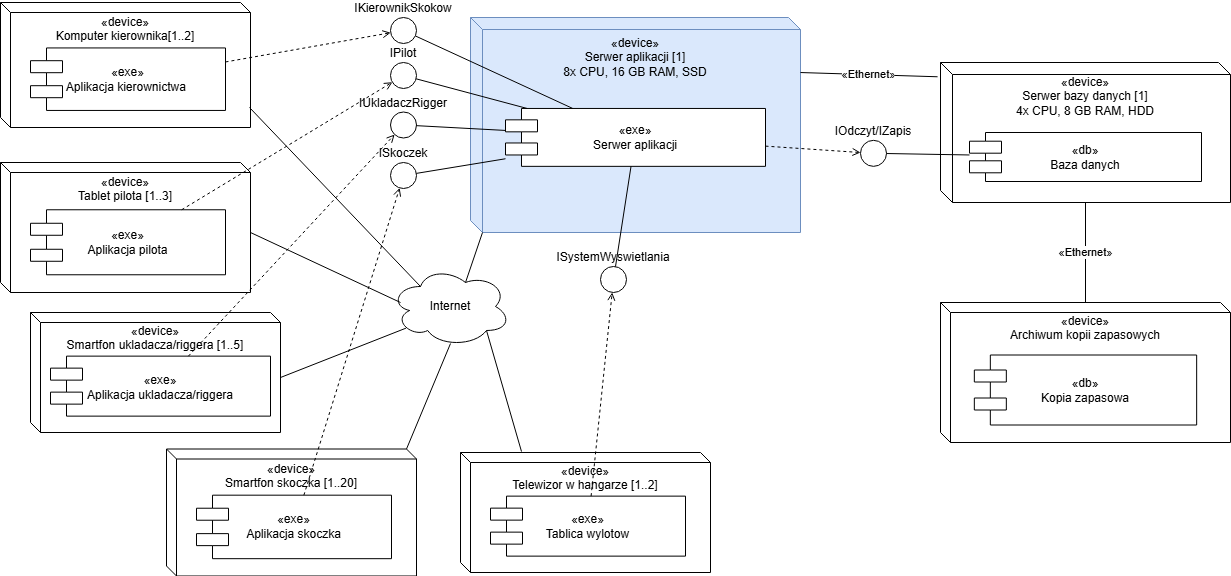

The diagram above was exported from draw.io. Its source (the exported page's mxGraphModel, read from the mxfile embedded in the PNG):
<mxGraphModel dx="1372" dy="763" grid="1" gridSize="10" guides="1" tooltips="1" connect="1" arrows="1" fold="1" page="1" pageScale="1" pageWidth="1500" pageHeight="850" math="0" shadow="0">
  <root>
    <mxCell id="0" />
    <mxCell id="1" parent="0" />
    <mxCell id="n_pc" parent="1" style="shape=cube;whiteSpace=wrap;html=1;size=10;verticalAlign=top;align=center;container=1;collapsible=0;spacingTop=6;" value="«device»&lt;br&gt;Komputer kierownika[1..2]" vertex="1">
      <mxGeometry height="125" width="250" x="50" y="10" as="geometry" />
    </mxCell>
    <mxCell id="c_manifest" parent="n_pc" style="shape=component;html=1;whiteSpace=wrap;align=center;verticalAlign=middle;" value="«exe»&lt;br&gt;Aplikacja kierownictwa&amp;nbsp;" vertex="1">
      <mxGeometry height="62.50000000000001" width="195" x="30" y="45.45454545454546" as="geometry" />
    </mxCell>
    <mxCell id="n_tablet" parent="1" style="shape=cube;whiteSpace=wrap;html=1;size=10;verticalAlign=top;align=center;container=1;collapsible=0;spacingTop=6;" value="«device»&lt;br&gt;Tablet pilota [1..3]" vertex="1">
      <mxGeometry height="130" width="250" x="50" y="170" as="geometry" />
    </mxCell>
    <mxCell id="c_pilot" parent="n_tablet" style="shape=component;html=1;whiteSpace=wrap;align=center;verticalAlign=middle;" value="«exe»&#10;Aplikacja pilota" vertex="1">
      <mxGeometry height="65" width="195" x="30" y="47.27272727272727" as="geometry" />
    </mxCell>
    <mxCell id="n_phone" parent="1" style="shape=cube;whiteSpace=wrap;html=1;size=10;verticalAlign=top;align=center;container=1;collapsible=0;spacingTop=5;" value="«device»&lt;br&gt;Smartfon ukladacza/riggera [1..5]" vertex="1">
      <mxGeometry height="120" width="250" x="80" y="320" as="geometry" />
    </mxCell>
    <mxCell id="c_packer" parent="n_phone" style="shape=component;html=1;whiteSpace=wrap;align=center;verticalAlign=middle;spacingTop=2;" value="«exe»&lt;br&gt;Aplikacja ukladacza/riggera" vertex="1">
      <mxGeometry height="60" width="220" x="20" y="43.64" as="geometry" />
    </mxCell>
    <mxCell id="n_kiosk" parent="1" style="shape=cube;whiteSpace=wrap;html=1;size=10;verticalAlign=top;align=center;container=1;collapsible=0;spacingTop=6;" value="&lt;div&gt;&lt;span style=&quot;background-color: transparent; color: light-dark(rgb(0, 0, 0), rgb(255, 255, 255));&quot;&gt;«device»&lt;/span&gt;&lt;/div&gt;Smartfon skoczka [1..20]" vertex="1">
      <mxGeometry height="127" width="250" x="216" y="456.5" as="geometry" />
    </mxCell>
    <mxCell id="c_kiosk" parent="n_kiosk" style="shape=component;html=1;whiteSpace=wrap;align=center;verticalAlign=middle;" value="«exe»&#10;Aplikacja skoczka" vertex="1">
      <mxGeometry height="63.5" width="195" x="30" y="46.18181818181817" as="geometry" />
    </mxCell>
    <mxCell id="n_tv" parent="1" style="shape=cube;whiteSpace=wrap;html=1;size=10;verticalAlign=top;align=center;container=1;collapsible=0;spacingTop=5;" value="«device»&#10;Telewizor w hangarze [1..2]" vertex="1">
      <mxGeometry height="120" width="250" x="510" y="460" as="geometry" />
    </mxCell>
    <mxCell id="c_display" parent="n_tv" style="shape=component;html=1;whiteSpace=wrap;align=center;verticalAlign=middle;" value="«exe»&#10;Tablica wylotow" vertex="1">
      <mxGeometry height="59.99999999999999" width="195" x="30" y="43.63636363636363" as="geometry" />
    </mxCell>
    <mxCell id="i_ks" parent="1" style="ellipse;whiteSpace=wrap;html=1;verticalLabelPosition=top;verticalAlign=bottom;" value="IKierownikSkokow" vertex="1">
      <mxGeometry height="26" width="26" x="440" y="25" as="geometry" />
    </mxCell>
    <mxCell id="i_pil" parent="1" style="ellipse;whiteSpace=wrap;html=1;verticalLabelPosition=top;verticalAlign=bottom;" value="IPilot" vertex="1">
      <mxGeometry height="26" width="26" x="440" y="70" as="geometry" />
    </mxCell>
    <mxCell id="i_ur" parent="1" style="ellipse;whiteSpace=wrap;html=1;verticalLabelPosition=top;verticalAlign=bottom;" value="IUkladaczRigger" vertex="1">
      <mxGeometry height="26" width="26" x="440" y="119.5" as="geometry" />
    </mxCell>
    <mxCell id="i_sk" parent="1" style="ellipse;whiteSpace=wrap;html=1;verticalLabelPosition=top;verticalAlign=bottom;" value="ISkoczek" vertex="1">
      <mxGeometry height="26" width="26" x="440" y="170" as="geometry" />
    </mxCell>
    <mxCell id="i_sw" parent="1" style="ellipse;whiteSpace=wrap;html=1;verticalLabelPosition=top;verticalAlign=bottom;" value="ISystemWyswietlania" vertex="1">
      <mxGeometry height="26" width="26" x="650" y="274" as="geometry" />
    </mxCell>
    <mxCell id="n_app" parent="1" style="shape=cube;whiteSpace=wrap;html=1;size=12;verticalAlign=top;align=center;container=1;collapsible=0;fillColor=#dae8fc;strokeColor=#6c8ebf;spacingTop=12;" value="«device»&#10;Serwer aplikacji [1]&#10;8x CPU, 16 GB RAM, SSD" vertex="1">
      <mxGeometry height="215" width="330" x="520" y="25" as="geometry" />
    </mxCell>
    <mxCell id="c_app" parent="n_app" style="shape=component;html=1;whiteSpace=wrap;align=center;verticalAlign=middle;fillColor=#ffffff;" value="«exe»&#10;Serwer aplikacji" vertex="1">
      <mxGeometry height="57.88461538461538" width="260" x="35" y="90.96153846153845" as="geometry" />
    </mxCell>
    <mxCell id="i_db" parent="1" style="ellipse;whiteSpace=wrap;html=1;verticalLabelPosition=top;verticalAlign=bottom;" value="IOdczyt/IZapis" vertex="1">
      <mxGeometry height="26" width="26" x="910" y="147.85" as="geometry" />
    </mxCell>
    <mxCell id="n_db" parent="1" style="shape=cube;whiteSpace=wrap;html=1;size=12;verticalAlign=top;align=center;container=1;collapsible=0;spacingTop=6;" value="«device»&#10;Serwer bazy danych [1]&#10;4x CPU, 8 GB RAM, HDD" vertex="1">
      <mxGeometry height="140" width="290" x="990" y="70" as="geometry" />
    </mxCell>
    <mxCell id="c_db" parent="n_db" style="shape=component;html=1;whiteSpace=wrap;align=center;verticalAlign=middle;fillColor=#ffffff;" value="«db»&lt;br&gt;Baza danych" vertex="1">
      <mxGeometry height="49" width="232" x="29" y="70" as="geometry" />
    </mxCell>
    <mxCell id="n_backup" parent="1" style="shape=cube;whiteSpace=wrap;html=1;size=10;verticalAlign=top;align=center;container=1;collapsible=0;spacingTop=5;" value="«device»&lt;br&gt;Archiwum kopii zapasowych" vertex="1">
      <mxGeometry height="140" width="290" x="990" y="310" as="geometry" />
    </mxCell>
    <mxCell id="c_bkp" parent="n_backup" style="shape=component;html=1;whiteSpace=wrap;align=center;verticalAlign=middle;" value="«db»&#10;Kopia zapasowa" vertex="1">
      <mxGeometry height="70" width="222.33333333333334" x="33.833333333333336" y="52.5" as="geometry" />
    </mxCell>
    <mxCell id="p_ks" edge="1" parent="1" source="c_app" style="endArrow=none;html=1;rounded=0;" target="i_ks">
      <mxGeometry relative="1" as="geometry" />
    </mxCell>
    <mxCell id="p_pil" edge="1" parent="1" source="c_app" style="endArrow=none;html=1;rounded=0;" target="i_pil">
      <mxGeometry relative="1" as="geometry" />
    </mxCell>
    <mxCell id="p_ur" edge="1" parent="1" source="c_app" style="endArrow=none;html=1;rounded=0;" target="i_ur">
      <mxGeometry relative="1" as="geometry" />
    </mxCell>
    <mxCell id="p_sk" edge="1" parent="1" source="c_app" style="endArrow=none;html=1;rounded=0;" target="i_sk">
      <mxGeometry relative="1" as="geometry" />
    </mxCell>
    <mxCell id="p_sw" edge="1" parent="1" source="c_app" style="endArrow=none;html=1;rounded=0;" target="i_sw">
      <mxGeometry relative="1" as="geometry" />
    </mxCell>
    <mxCell id="r_pc" edge="1" parent="1" source="c_manifest" style="endArrow=open;endFill=0;dashed=1;html=1;rounded=0;" target="i_ks" value="">
      <mxGeometry relative="1" as="geometry" />
    </mxCell>
    <mxCell id="r_tablet" edge="1" parent="1" source="c_pilot" style="endArrow=open;endFill=0;dashed=1;html=1;rounded=0;" target="i_pil" value="">
      <mxGeometry relative="1" x="0.0055" as="geometry">
        <mxPoint as="offset" />
      </mxGeometry>
    </mxCell>
    <mxCell id="r_phone" edge="1" parent="1" source="c_packer" style="endArrow=open;endFill=0;dashed=1;html=1;rounded=0;" target="i_ur" value="">
      <mxGeometry relative="1" x="0.1258" y="7" as="geometry">
        <mxPoint as="offset" />
      </mxGeometry>
    </mxCell>
    <mxCell id="r_kiosk" edge="1" parent="1" source="c_kiosk" style="endArrow=open;endFill=0;dashed=1;html=1;rounded=0;" target="i_sk" value="">
      <mxGeometry relative="1" as="geometry" />
    </mxCell>
    <mxCell id="r_tv" edge="1" parent="1" source="c_display" style="endArrow=open;endFill=0;dashed=1;html=1;rounded=0;" target="i_sw" value="">
      <mxGeometry relative="1" as="geometry" />
    </mxCell>
    <mxCell id="pd_db" edge="1" parent="1" source="c_db" style="endArrow=none;html=1;rounded=0;" target="i_db">
      <mxGeometry relative="1" as="geometry" />
    </mxCell>
    <mxCell id="rd_db" edge="1" parent="1" source="c_app" style="endArrow=open;endFill=0;dashed=1;html=1;rounded=0;" target="i_db" value="">
      <mxGeometry relative="1" as="geometry" />
    </mxCell>
    <mxCell id="e_backup" edge="1" parent="1" source="n_db" style="endArrow=none;endFill=0;html=1;rounded=0;" target="n_backup" value="«Ethernet»">
      <mxGeometry relative="1" as="geometry">
        <mxPoint as="offset" />
      </mxGeometry>
    </mxCell>
    <mxCell id="3t8-i_9W50pND9O8Vr5P-31" edge="1" parent="1" source="n_db" style="endArrow=none;endFill=0;html=1;rounded=0;exitX=-0.01;exitY=0.102;exitDx=0;exitDy=0;exitPerimeter=0;entryX=1;entryY=0.256;entryDx=0;entryDy=0;entryPerimeter=0;" target="n_app" value="«Ethernet»">
      <mxGeometry relative="1" as="geometry">
        <mxPoint as="offset" />
        <mxPoint x="960" y="180" as="sourcePoint" />
        <mxPoint x="960" y="270" as="targetPoint" />
      </mxGeometry>
    </mxCell>
    <mxCell id="3t8-i_9W50pND9O8Vr5P-32" parent="1" style="ellipse;shape=cloud;whiteSpace=wrap;html=1;" value="Internet" vertex="1">
      <mxGeometry height="80" width="120" x="440" y="274" as="geometry" />
    </mxCell>
    <mxCell id="3t8-i_9W50pND9O8Vr5P-33" edge="1" parent="1" source="3t8-i_9W50pND9O8Vr5P-32" style="rounded=0;orthogonalLoop=1;jettySize=auto;html=1;entryX=0.996;entryY=0.84;entryDx=0;entryDy=0;entryPerimeter=0;exitX=0.25;exitY=0.25;exitDx=0;exitDy=0;exitPerimeter=0;endArrow=none;endFill=0;" target="n_pc">
      <mxGeometry relative="1" as="geometry">
        <mxPoint x="460" y="270" as="sourcePoint" />
      </mxGeometry>
    </mxCell>
    <mxCell id="3t8-i_9W50pND9O8Vr5P-34" edge="1" parent="1" style="rounded=0;orthogonalLoop=1;jettySize=auto;html=1;entryX=0;entryY=0;entryDx=250;entryDy=70;entryPerimeter=0;endArrow=none;endFill=0;" target="n_tablet">
      <mxGeometry relative="1" as="geometry">
        <mxPoint x="450" y="310" as="sourcePoint" />
        <mxPoint x="390" y="290" as="targetPoint" />
      </mxGeometry>
    </mxCell>
    <mxCell id="3t8-i_9W50pND9O8Vr5P-36" edge="1" parent="1" source="n_phone" style="rounded=0;orthogonalLoop=1;jettySize=auto;html=1;exitX=0;exitY=0;exitDx=250;exitDy=65;exitPerimeter=0;entryX=0.13;entryY=0.77;entryDx=0;entryDy=0;entryPerimeter=0;endArrow=none;endFill=0;" target="3t8-i_9W50pND9O8Vr5P-32">
      <mxGeometry relative="1" as="geometry" />
    </mxCell>
    <mxCell id="3t8-i_9W50pND9O8Vr5P-37" edge="1" parent="1" source="n_kiosk" style="rounded=0;orthogonalLoop=1;jettySize=auto;html=1;exitX=0;exitY=0;exitDx=240;exitDy=0;exitPerimeter=0;entryX=0.5;entryY=0.963;entryDx=0;entryDy=0;entryPerimeter=0;endArrow=none;endFill=0;" target="3t8-i_9W50pND9O8Vr5P-32">
      <mxGeometry relative="1" as="geometry" />
    </mxCell>
    <mxCell id="3t8-i_9W50pND9O8Vr5P-38" edge="1" parent="1" source="3t8-i_9W50pND9O8Vr5P-32" style="rounded=0;orthogonalLoop=1;jettySize=auto;html=1;exitX=0.8;exitY=0.8;exitDx=0;exitDy=0;exitPerimeter=0;entryX=0.244;entryY=-0.008;entryDx=0;entryDy=0;entryPerimeter=0;endArrow=none;endFill=0;" target="n_tv">
      <mxGeometry relative="1" as="geometry" />
    </mxCell>
    <mxCell id="3t8-i_9W50pND9O8Vr5P-39" edge="1" parent="1" source="n_app" style="rounded=0;orthogonalLoop=1;jettySize=auto;html=1;exitX=0;exitY=0;exitDx=12;exitDy=215;exitPerimeter=0;entryX=0.625;entryY=0.2;entryDx=0;entryDy=0;entryPerimeter=0;endArrow=none;endFill=0;" target="3t8-i_9W50pND9O8Vr5P-32">
      <mxGeometry relative="1" as="geometry" />
    </mxCell>
  </root>
</mxGraphModel>